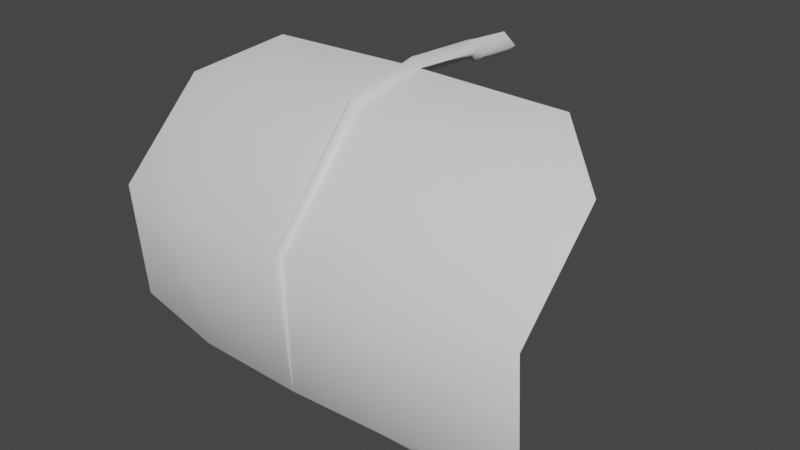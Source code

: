 # Source: fe_flatleaf_05-release.blend  (saved by Blender 3.0.42; exported with 4.5.12 LTS)
import bpy
from mathutils import Matrix  # noqa: F401  (used for matrix-valued properties, if any)

bpy.ops.wm.read_factory_settings(use_empty=True)
scene = bpy.context.scene
scene.name = 'Scene'

# ---- materials (node trees are filled in below, after node groups)
mat_material_001 = bpy.data.materials.new('Material.001')
mat_material_001.use_transparent_shadow = False

# ---- material node trees
mat_material_001.use_nodes = True; mat_material_001.node_tree.nodes.clear()
_N = mat_material_001.node_tree.nodes; _L = mat_material_001.node_tree.links
n0 = _N.new('ShaderNodeBsdfPrincipled'); n0.name = 'Principled BSDF'; n0.location = (10, 300)
n0.distribution = 'GGX'
n0.subsurface_method = 'RANDOM_WALK_SKIN'
n0.inputs[3].default_value = 1.45
n0.inputs[27].default_value = (0.0, 0.0, 0.0, 1.0)
n0.inputs[28].default_value = 1.0
n1 = _N.new('ShaderNodeOutputMaterial'); n1.name = 'Material Output'; n1.location = (300, 300)
_L.new(n0.outputs[0], n1.inputs[0])
n1.is_active_output = True

# ---- world
world_world = bpy.data.worlds.new('World'); scene.world = world_world
world_world.use_nodes = True; world_world.node_tree.nodes.clear()
_N = world_world.node_tree.nodes; _L = world_world.node_tree.links
n0 = _N.new('ShaderNodeOutputWorld'); n0.name = 'World Output'; n0.location = (300, 300)
n1 = _N.new('ShaderNodeBackground'); n1.name = 'Background'; n1.location = (10, 300)
n1.inputs[0].default_value = (0.05088, 0.05088, 0.05088, 1.0)
_L.new(n1.outputs[0], n0.inputs[0])
n0.is_active_output = True
world_world.color = (0.05088, 0.05088, 0.05088)
world_world.use_sun_shadow = False
world_world.sun_shadow_jitter_overblur = 0.0

# ---- meshes
me_fe_starter3_sp1_gmdl_001 = bpy.data.meshes.new('FE_starter3_Sp1.gmdl.001')
me_fe_starter3_sp1_gmdl_001.from_pydata([(-0.8041, -0.5886, 0.05134), (-0.5714, -0.9455, -0.02554), (-1.124, -0.8898, -0.1295), (-0.04961, -0.5782, 0.06332), (0.007854, -0.9465, -0.02361), (1.044e-05, -0.5707, 0.01732), (0.04477, -0.5781, 0.06329), (0.8226, -0.5908, 0.05441), (0.5905, -0.9448, -0.02615), (1.143, -0.8925, -0.1231), (-0.571, -1.436, -0.5395), (-1.124, -1.351, -0.5756), (0.006801, -1.433, -0.5424), (0.5909, -1.435, -0.54), (1.143, -1.357, -0.5731), (-0.5716, -1.389, -1.22), (-1.124, -1.298, -1.2), (0.002969, -1.398, -1.226), (0.5903, -1.388, -1.22), (1.143, -1.305, -1.201), (-0.5719, -1.154, -1.482), (0.0005112, -1.153, -1.477), (0.59, -1.154, -1.483), (-0.5719, -1.154, -1.482), (-0.5716, -1.4, -1.223), (-1.124, -1.298, -1.2), (0.0005112, -1.153, -1.477), (0.002983, -1.414, -1.23), (0.0005112, -1.153, -1.477), (0.59, -1.154, -1.483), (0.5903, -1.399, -1.223), (0.002983, -1.414, -1.23), (1.143, -1.305, -1.201), (-0.571, -1.447, -0.5352), (-1.124, -1.351, -0.5756), (-0.02657, -1.451, -0.5349), (0.002983, -1.414, -1.23), (0.0008237, -1.48, -0.5226), (-0.02657, -1.451, -0.5349), (0.02651, -1.451, -0.5349), (0.591, -1.446, -0.5358), (0.02651, -1.451, -0.5349), (1.143, -1.357, -0.5731), (-0.5714, -0.9509, -0.01537), (-1.124, -0.8898, -0.1295), (-0.04177, -0.9572, -0.003588), (0.0004518, -0.9781, 0.03391), (-0.04177, -0.9572, -0.003588), (0.03639, -0.9572, -0.003654), (0.5905, -0.9501, -0.01641), (0.03639, -0.9572, -0.003654), (1.143, -0.8925, -0.1231), (-0.8041, -0.5886, 0.05134), (-0.04961, -0.5782, 0.06332), (5e-05, -0.5854, 0.1093), (-0.04961, -0.5782, 0.06332), (0.04477, -0.5781, 0.06329), (0.8226, -0.5908, 0.05441), (0.04477, -0.5781, 0.06329), (-0.0005257, -0.1688, 0.08443), (-0.05712, -0.1629, 0.03734), (-0.0005399, -0.1688, -0.009821), (0.0543, -0.172, 0.03731), (0.0002896, -0.1127, 0.07666), (-0.07305, -0.1068, 0.02039), (0.0002726, -0.1127, -0.03596), (0.06879, -0.1159, 0.02035), (0.0002896, -0.1127, 0.07666), (0.0002726, -0.1127, -0.03596), (0.0001684, 0.1275, 0.05465), (-0.0737, 0.1272, -0.001613), (0.0001514, 0.1275, -0.05796), (0.0692, 0.1274, -0.00165), (0.0001684, 0.1275, 0.05465), (0.0001514, 0.1275, -0.05796)], [], [(0, 1, 2), (1, 0, 4), (0, 3, 4), (3, 5, 4), (5, 6, 4), (8, 4, 7), (6, 7, 4), (7, 9, 8), (10, 11, 1), (1, 11, 2), (4, 12, 1), (12, 10, 1), (8, 13, 4), (13, 12, 4), (9, 14, 8), (14, 13, 8), (10, 15, 11), (15, 16, 11), (17, 15, 12), (12, 15, 10), (18, 17, 13), (13, 17, 12), (19, 18, 14), (14, 18, 13), (16, 15, 20), (17, 21, 15), (15, 21, 20), (17, 18, 21), (18, 22, 21), (18, 19, 22), (23, 24, 25), (27, 24, 26), (23, 26, 24), (29, 30, 28), (28, 30, 31), (29, 32, 30), (33, 34, 24), (24, 34, 25), (27, 35, 24), (35, 33, 24), (36, 37, 38), (36, 39, 37), (30, 40, 31), (40, 41, 31), (40, 30, 42), (42, 30, 32), (33, 43, 34), (43, 44, 34), (35, 45, 33), (45, 43, 33), (46, 47, 37), (37, 47, 38), (39, 48, 37), (48, 46, 37), (49, 50, 40), (40, 50, 41), (51, 49, 42), (49, 40, 42), (44, 43, 52), (45, 53, 43), (43, 53, 52), (54, 55, 46), (47, 46, 55), (54, 46, 56), (46, 48, 56), (50, 49, 58), (49, 57, 58), (49, 51, 57), (60, 55, 59), (55, 54, 59), (60, 61, 3), (5, 3, 61), (54, 56, 59), (56, 62, 59), (5, 61, 6), (6, 61, 62), (64, 60, 63), (60, 59, 63), (64, 65, 60), (61, 60, 65), (66, 67, 62), (59, 62, 67), (66, 62, 68), (62, 61, 68), (63, 69, 64), (64, 69, 70), (71, 65, 70), (65, 64, 70), (72, 73, 66), (67, 66, 73), (66, 68, 72), (68, 74, 72)])
me_fe_starter3_sp1_gmdl_001.polygons.foreach_set('use_smooth', [True] * 92)
_uv = me_fe_starter3_sp1_gmdl_001.uv_layers.new(name='UVMap')
_uv.uv.foreach_set('vector', [0.1259, 0.1197, 0.2546, 0.2915, 0.01795, 0.2915, 0.2546, 0.2915, 0.1259, 0.1197, 0.489, 0.2915, 0.1259, 0.1197, 0.468, 0.1198, 0.489, 0.2915, 0.468, 0.1198, 0.489, 0.1197, 0.489, 0.2915, 0.489, 0.1197, 0.5079, 0.1198, 0.489, 0.2915, 0.7523, 0.2915, 0.489, 0.2915, 0.881, 0.1197, 0.5079, 0.1198, 0.881, 0.1197, 0.489, 0.2915, 0.881, 0.1197, 0.989, 0.2915, 0.7523, 0.2915, 0.2546, 0.5728, 0.01795, 0.5728, 0.2546, 0.2915, 0.2546, 0.2915, 0.01795, 0.5728, 0.01795, 0.2915, 0.489, 0.2915, 0.4884, 0.5728, 0.2546, 0.2915, 0.4884, 0.5728, 0.2546, 0.5728, 0.2546, 0.2915, 0.7523, 0.2915, 0.7523, 0.5728, 0.489, 0.2915, 0.7523, 0.5728, 0.4884, 0.5728, 0.489, 0.2915, 0.989, 0.2915, 0.989, 0.5728, 0.7523, 0.2915, 0.989, 0.5728, 0.7523, 0.5728, 0.7523, 0.2915, 0.2546, 0.5728, 0.2546, 0.8542, 0.01795, 0.5728, 0.2546, 0.8542, 0.01795, 0.8542, 0.01795, 0.5728, 0.4871, 0.8541, 0.2546, 0.8542, 0.4884, 0.5728, 0.4884, 0.5728, 0.2546, 0.8542, 0.2546, 0.5728, 0.7523, 0.8542, 0.4871, 0.8541, 0.7523, 0.5728, 0.7523, 0.5728, 0.4871, 0.8541, 0.4884, 0.5728, 0.989, 0.8542, 0.7523, 0.8542, 0.989, 0.5728, 0.989, 0.5728, 0.7523, 0.8542, 0.7523, 0.5728, 0.01795, 0.8542, 0.2546, 0.8542, 0.2546, 0.9948, 0.4871, 0.8541, 0.4861, 0.9948, 0.2546, 0.8542, 0.2546, 0.8542, 0.4861, 0.9948, 0.2546, 0.9948, 0.4871, 0.8541, 0.7523, 0.8542, 0.4861, 0.9948, 0.7523, 0.8542, 0.7523, 0.9948, 0.4861, 0.9948, 0.7523, 0.8542, 0.989, 0.8542, 0.7523, 0.9948, 0.2546, 0.9948, 0.2546, 0.8542, 0.01795, 0.8542, 0.4871, 0.854, 0.2546, 0.8542, 0.4861, 0.9948, 0.2546, 0.9948, 0.4861, 0.9948, 0.2546, 0.8542, 0.7523, 0.9948, 0.7523, 0.8542, 0.4861, 0.9948, 0.4861, 0.9948, 0.7523, 0.8542, 0.4871, 0.854, 0.7523, 0.9948, 0.989, 0.8542, 0.7523, 0.8542, 0.2546, 0.5728, 0.01795, 0.5728, 0.2546, 0.8542, 0.2546, 0.8542, 0.01795, 0.5728, 0.01795, 0.8542, 0.4871, 0.854, 0.4743, 0.5728, 0.2546, 0.8542, 0.4743, 0.5728, 0.2546, 0.5728, 0.2546, 0.8542, 0.4871, 0.854, 0.4859, 0.5728, 0.4743, 0.5728, 0.4871, 0.854, 0.4967, 0.5728, 0.4859, 0.5728, 0.7523, 0.8542, 0.7523, 0.5728, 0.4871, 0.854, 0.7523, 0.5728, 0.4967, 0.5728, 0.4871, 0.854, 0.7523, 0.5728, 0.7523, 0.8542, 0.989, 0.5728, 0.989, 0.5728, 0.7523, 0.8542, 0.989, 0.8542, 0.2546, 0.5728, 0.2546, 0.2915, 0.01795, 0.5728, 0.2546, 0.2915, 0.01795, 0.2915, 0.01795, 0.5728, 0.4743, 0.5728, 0.4681, 0.2915, 0.2546, 0.5728, 0.4681, 0.2915, 0.2546, 0.2915, 0.2546, 0.5728, 0.4859, 0.2919, 0.4681, 0.2915, 0.4859, 0.5728, 0.4859, 0.5728, 0.4681, 0.2915, 0.4743, 0.5728, 0.4967, 0.5728, 0.5011, 0.2915, 0.4859, 0.5728, 0.5011, 0.2915, 0.4859, 0.2919, 0.4859, 0.5728, 0.7523, 0.2915, 0.5011, 0.2915, 0.7523, 0.5728, 0.7523, 0.5728, 0.5011, 0.2915, 0.4967, 0.5728, 0.989, 0.2915, 0.7523, 0.2915, 0.989, 0.5728, 0.7523, 0.2915, 0.7523, 0.5728, 0.989, 0.5728, 0.01795, 0.2915, 0.2546, 0.2915, 0.1259, 0.1197, 0.4681, 0.2915, 0.468, 0.1198, 0.2546, 0.2915, 0.2546, 0.2915, 0.468, 0.1198, 0.1259, 0.1197, 0.489, 0.1197, 0.468, 0.1198, 0.4859, 0.2919, 0.4681, 0.2915, 0.4859, 0.2919, 0.468, 0.1198, 0.489, 0.1197, 0.4859, 0.2919, 0.5079, 0.1198, 0.4859, 0.2919, 0.5011, 0.2915, 0.5079, 0.1198, 0.5011, 0.2915, 0.7523, 0.2915, 0.5079, 0.1198, 0.7523, 0.2915, 0.881, 0.1197, 0.5079, 0.1198, 0.7523, 0.2915, 0.989, 0.2915, 0.881, 0.1197, 0.4685, 0.07664, 0.468, 0.1198, 0.4857, 0.07651, 0.468, 0.1198, 0.489, 0.1197, 0.4857, 0.07651, 0.4685, 0.07664, 0.4857, 0.07651, 0.468, 0.1198, 0.489, 0.1197, 0.468, 0.1198, 0.4857, 0.07651, 0.489, 0.1197, 0.5079, 0.1198, 0.4857, 0.07651, 0.5079, 0.1198, 0.5085, 0.07657, 0.4857, 0.07651, 0.489, 0.1197, 0.4857, 0.07651, 0.5079, 0.1198, 0.5079, 0.1198, 0.4857, 0.07651, 0.5085, 0.07657, 0.4685, 0.04968, 0.4685, 0.07664, 0.4858, 0.04955, 0.4685, 0.07664, 0.4857, 0.07651, 0.4858, 0.04955, 0.4685, 0.04968, 0.4858, 0.04955, 0.4685, 0.07664, 0.4857, 0.07651, 0.4685, 0.07664, 0.4858, 0.04955, 0.5075, 0.04961, 0.4858, 0.04955, 0.5085, 0.07657, 0.4857, 0.07651, 0.5085, 0.07657, 0.4858, 0.04955, 0.5075, 0.04961, 0.5085, 0.07657, 0.4858, 0.04955, 0.5085, 0.07657, 0.4857, 0.07651, 0.4858, 0.04955, 0.4858, 0.04955, 0.4858, 0.00437, 0.4685, 0.04968, 0.4685, 0.04968, 0.4858, 0.00437, 0.4683, 0.004501, 0.4858, 0.00437, 0.4858, 0.04955, 0.4683, 0.004501, 0.4858, 0.04955, 0.4685, 0.04968, 0.4683, 0.004501, 0.5076, 0.004432, 0.4858, 0.00437, 0.5075, 0.04961, 0.4858, 0.04955, 0.5075, 0.04961, 0.4858, 0.00437, 0.5075, 0.04961, 0.4858, 0.04955, 0.5076, 0.004432, 0.4858, 0.04955, 0.4858, 0.00437, 0.5076, 0.004432])
me_fe_starter3_sp1_gmdl_001.materials.append(mat_material_001)
me_fe_starter3_sp1_gmdl_001.use_remesh_fix_poles = True
me_fe_starter3_sp1_gmdl_001.use_remesh_preserve_attributes = False
me_fe_starter3_sp1_gmdl_001.update()
arm_armature = bpy.data.armatures.new('Armature')  # bones are not reproduced

# ---- objects
ob_fe_starter3_sp1_0_860706_0x0 = bpy.data.objects.new('FE_starter3_Sp1 0,860706 0x0', me_fe_starter3_sp1_gmdl_001)
ob_armature = bpy.data.objects.new('Armature', arm_armature)

# ---- transforms, parenting, visibility, modifiers, constraints
ob_fe_starter3_sp1_0_860706_0x0.parent = ob_armature
ob_fe_starter3_sp1_0_860706_0x0.location = (0.0, 0.0, 0.0)
_vg = ob_fe_starter3_sp1_0_860706_0x0.vertex_groups.new(name='Bone')
for _i, _w in zip([0, 1, 2, 3, 4, 5, 6, 7, 8, 9, 10, 11, 12, 13, 14, 15, 16, 17, 18, 19, 20, 21, 22, 23, 24, 25, 26, 27, 28, 29, 30, 31, 32, 33, 34, 35, 36, 37, 38, 39, 40, 41, 42, 43, 44, 45, 46, 47, 48, 49, 50, 51, 52, 53, 54, 55, 56, 57, 58, 59, 60, 61, 62, 63, 64, 65, 66, 67, 68, 69, 70, 71, 72, 73, 74], [0.0, 0.0, 0.0, 0.0, 0.0, 0.0, 0.0, 0.0, 0.0, 7.47e-12, 5.715e-07, 0.0, 0.0, 9.912e-08, 0.0, 0.0, 0.0, 0.0, 0.0, 0.0, 1.772e-07, 0.0, 4.189e-08, 2.545e-14, 0.0, 2.529e-19, 0.0, 0.0, 0.0, 7.874e-13, 0.0, 0.0, 0.0, 4.79e-06, 0.0, 0.0, 0.0, 0.0, 0.0, 0.0, 6.139e-07, 0.0, 0.0, 0.0, 0.0, 0.0, 0.0, 0.0, 0.0, 0.0, 0.0, 0.0, 0.0, 0.0, 0.0, 0.0, 0.0, 0.0, 0.000122, 1.0, 1.0, 1.0, 1.0, 1.0, 1.0, 1.0, 1.0, 1.0, 1.0, 1.0, 1.0, 1.0, 1.0, 1.0, 1.0]): _vg.add([_i], _w, 'REPLACE')
_vg = ob_fe_starter3_sp1_0_860706_0x0.vertex_groups.new(name='Bone.001')
for _i, _w in zip([0, 1, 2, 3, 5, 6, 7, 8, 9, 25, 43, 44, 49, 51, 52, 53, 54, 55, 56, 57, 58], [0.6, 0.425, 0.5, 1.0, 1.0, 1.0, 0.6, 0.425, 0.5, 0.0, 0.425, 0.4995, 0.425, 0.5, 0.6, 1.0, 1.0, 1.0, 1.0, 0.6, 0.9999]): _vg.add([_i], _w, 'REPLACE')
_vg = ob_fe_starter3_sp1_0_860706_0x0.vertex_groups.new(name='Bone.002')
for _i, _w in zip([0, 1, 2, 4, 7, 8, 9, 10, 11, 12, 13, 14, 33, 34, 35, 38, 39, 40, 41, 42, 43, 44, 45, 46, 47, 48, 49, 50, 51, 52, 57], [0.4, 0.575, 0.425, 1.0, 0.4, 0.575, 0.425, 0.1, 0.09997, 0.0001142, 0.09999, 0.1, 0.09997, 0.0996, 0.0, 0.0, 0.0, 0.09992, 0.0, 0.1, 0.575, 0.4254, 1.0, 1.0, 1.0, 1.0, 0.575, 1.0, 0.425, 0.4, 0.4]): _vg.add([_i], _w, 'REPLACE')
_vg = ob_fe_starter3_sp1_0_860706_0x0.vertex_groups.new(name='Bone.003')
for _i, _w in zip([2, 9, 10, 11, 12, 13, 14, 15, 16, 17, 18, 19, 20, 21, 22, 23, 24, 25, 26, 27, 28, 29, 30, 31, 32, 33, 34, 35, 36, 37, 38, 39, 40, 41, 42, 44, 51], [0.075, 0.075, 0.8503, 0.8116, 0.9999, 0.8503, 0.81, 0.1, 0.1, 0.0, 0.1, 0.1, 1.723e-05, 0.0, 0.0, 0.0, 0.1, 0.1, 0.0, 0.0, 0.0, 2.888e-05, 0.1, 0.0, 0.1, 0.8503, 0.8107, 1.0, 0.0, 1.0, 1.0, 1.0, 0.8504, 1.0, 0.81, 0.07507, 0.075]): _vg.add([_i], _w, 'REPLACE')
_vg = ob_fe_starter3_sp1_0_860706_0x0.vertex_groups.new(name='Bone.004')
for _i, _w in zip([10, 11, 13, 14, 15, 16, 17, 18, 19, 20, 21, 22, 23, 24, 25, 26, 27, 28, 29, 30, 31, 32, 33, 34, 35, 36, 37, 38, 39, 40, 41, 42], [0.04973, 0.08844, 0.04973, 0.09, 0.9, 0.9, 1.0, 0.9, 0.9, 0.3, 0.0, 0.3, 0.3, 0.9, 0.9, 0.0, 1.0, 0.0, 0.3, 0.9, 1.0, 0.9, 0.04973, 0.08968, 0.0, 1.0, 0.0, 0.0, 2.217e-05, 0.04973, 2.217e-05, 0.08998]): _vg.add([_i], _w, 'REPLACE')
_vg = ob_fe_starter3_sp1_0_860706_0x0.vertex_groups.new(name='Bone.005')
for _i, _w in zip([20, 21, 22, 23, 26, 28, 29], [0.7, 1.0, 0.7, 0.7, 1.0, 1.0, 0.7]): _vg.add([_i], _w, 'REPLACE')
_vg = ob_fe_starter3_sp1_0_860706_0x0.vertex_groups.new(name='Bone.006')
_m = ob_fe_starter3_sp1_0_860706_0x0.modifiers.new('Armature', 'ARMATURE')
_m.object = ob_armature
ob_armature.location = (0.0, 0.0, 0.0)

# ---- collection membership
scene.collection.objects.link(ob_fe_starter3_sp1_0_860706_0x0)
scene.collection.objects.link(ob_armature)

# ---- scene / render settings (as saved in the file)
scene.frame_start = 1; scene.frame_end = 250; scene.frame_set(18)
scene.render.engine = 'BLENDER_EEVEE_NEXT'
scene.cycles.sampling_pattern = 'TABULATED_SOBOL'
scene.cycles.use_light_tree = False
scene.view_settings.view_transform = 'Filmic'
bpy.context.view_layer.update()

# ---- added for rendering (the .blend has no active camera and no usable light): camera, sun
cam_auto = bpy.data.cameras.new('AutoCamera')
cam_auto.lens = 50.0
cam_auto.sensor_width = 36.0
cam_auto.clip_end = 1000.0
ob_auto_camera = bpy.data.objects.new('AutoCamera', cam_auto)
scene.collection.objects.link(ob_auto_camera)
ob_auto_camera.location = (2.97318, -4.2328, 1.68421)
ob_auto_camera.rotation_euler = (1.09748, -7.21219e-08, 0.694738)
scene.camera = ob_auto_camera
light_auto_sun = bpy.data.lights.new('AutoSun', 'SUN')
light_auto_sun.energy = 3.0
light_auto_sun.angle = 0.0523599
ob_auto_sun = bpy.data.objects.new('AutoSun', light_auto_sun)
scene.collection.objects.link(ob_auto_sun)
ob_auto_sun.rotation_euler = (0.872665, 0.174533, 0.523599)
bpy.context.view_layer.update()
